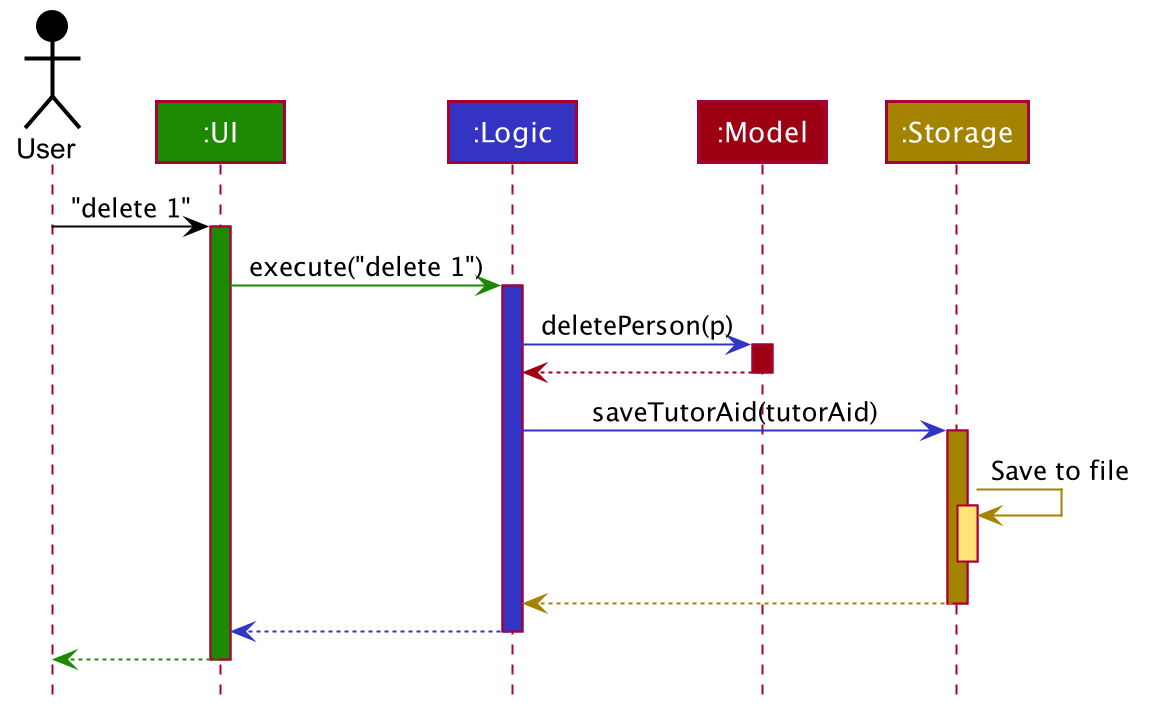

The diagram above was rendered by PlantUML. Its source (embedded in the PNG):
@startuml








skinparam BackgroundColor #FFFFFFF

skinparam Shadowing false

skinparam Class {
    FontColor #FFFFFF
    BorderThickness 1
    BorderColor #FFFFFF
    StereotypeFontColor #FFFFFF
    FontName Arial
}

skinparam Actor {
    BorderColor #000000
    Color #000000
    FontName Arial
}

skinparam Sequence {
    MessageAlign center
    BoxFontSize 15
    BoxPadding 0
    BoxFontColor #FFFFFF
    FontName Arial
}

skinparam Participant {
    FontColor #FFFFFFF
    Padding 20
}

skinparam MinClassWidth 50
skinparam ParticipantPadding 10
skinparam Shadowing false
skinparam DefaultTextAlignment center
skinparam packageStyle Rectangle

hide footbox
hide members
hide circle

Actor User as user #000000
Participant ":UI" as ui #1D8900
Participant ":Logic" as logic #3333C4
Participant ":Model" as model #9D0012
Participant ":Storage" as storage #A38300

user -[#000000]> ui : "delete 1"
activate ui #1D8900

ui -[#1D8900]> logic : execute("delete 1")
activate logic #3333C4

logic -[#3333C4]> model : deletePerson(p)
activate model #9D0012

model -[#9D0012]-> logic
deactivate model

logic -[#3333C4]> storage : saveTutorAid(tutorAid)
activate storage #A38300

storage -[#A38300]> storage : Save to file
activate storage #FFE374
deactivate storage

storage --[#A38300]> logic
deactivate storage

logic --[#3333C4]> ui
deactivate logic

ui--[#1D8900]> user
deactivate ui
@enduml